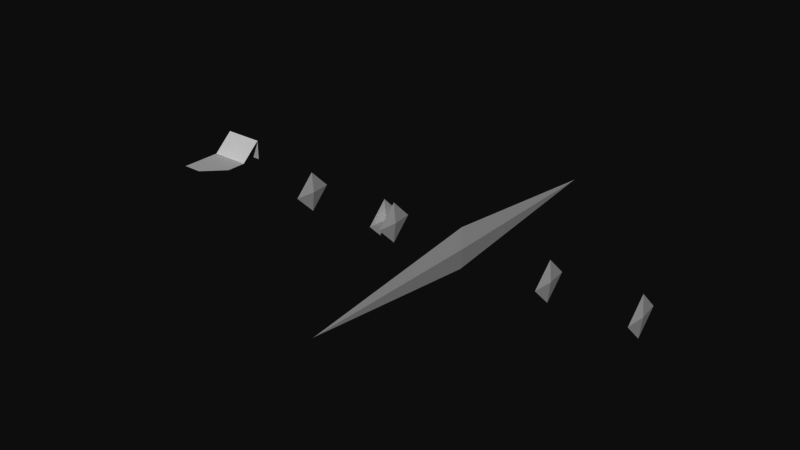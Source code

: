 # Source: pompa-24Feb2025-belum_ada_menu.blend  (saved by Blender 4.3.32; exported with 4.5.12 LTS)
import bpy
from mathutils import Matrix  # noqa: F401  (used for matrix-valued properties, if any)

bpy.ops.wm.read_factory_settings(use_empty=True)
scene = bpy.context.scene
scene.name = 'Scene'

# ---- node groups
ng_ubah_arah_sumbu_dari_blender_ke_webgpu = bpy.data.node_groups.new('ubah arah sumbu dari blender ke webgpu', 'GeometryNodeTree')
_s = ng_ubah_arah_sumbu_dari_blender_ke_webgpu.interface.new_socket(name='pos', in_out='OUTPUT', socket_type='NodeSocketVector')
_s = ng_ubah_arah_sumbu_dari_blender_ke_webgpu.interface.new_socket(name='Vector', in_out='INPUT', socket_type='NodeSocketVector')
_s.min_value = -1e+04
_s.max_value = 1e+04
ng_ubah_arah_sumbu_dari_blender_ke_webgpu.is_modifier = True
_N = ng_ubah_arah_sumbu_dari_blender_ke_webgpu.nodes; _L = ng_ubah_arah_sumbu_dari_blender_ke_webgpu.links
n0 = _N.new('NodeGroupInput'); n0.name = 'Group Input'; n0.location = (-340, 0)
n1 = _N.new('NodeGroupOutput'); n1.name = 'Group Output'; n1.location = (200, 0)
n2 = _N.new('ShaderNodeSeparateXYZ'); n2.name = 'Separate XYZ'; n2.location = (-225, -176)
n2.hide = True
n3 = _N.new('ShaderNodeCombineXYZ'); n3.name = 'Combine XYZ'; n3.location = (120, -176)
n3.hide = True
n4 = _N.new('ShaderNodeMath'); n4.name = 'Math'; n4.location = (-67, -221)
n4.operation = 'MULTIPLY'
n4.inputs[1].default_value = -1.0
_L.new(n2.outputs[0], n3.inputs[0])
_L.new(n2.outputs[1], n4.inputs[0])
_L.new(n4.outputs[0], n3.inputs[2])
_L.new(n2.outputs[2], n3.inputs[1])
_L.new(n3.outputs[0], n1.inputs[0])
_L.new(n0.outputs[0], n2.inputs[0])
n1.is_active_output = True
ng_ubah_matrix_column_ke_webgpu = bpy.data.node_groups.new('ubah matrix column ke WebGPU', 'GeometryNodeTree')
_s = ng_ubah_matrix_column_ke_webgpu.interface.new_socket(name='out', in_out='OUTPUT', socket_type='NodeSocketColor')
_s = ng_ubah_matrix_column_ke_webgpu.interface.new_socket(name='r', in_out='INPUT', socket_type='NodeSocketFloat')
_s.min_value = -1e+04
_s.max_value = 1e+04
_s = ng_ubah_matrix_column_ke_webgpu.interface.new_socket(name='g', in_out='INPUT', socket_type='NodeSocketFloat')
_s.min_value = -1e+04
_s.max_value = 1e+04
_s = ng_ubah_matrix_column_ke_webgpu.interface.new_socket(name='b', in_out='INPUT', socket_type='NodeSocketFloat')
_s.min_value = -1e+04
_s.max_value = 1e+04
_s = ng_ubah_matrix_column_ke_webgpu.interface.new_socket(name='a', in_out='INPUT', socket_type='NodeSocketFloat')
_s.subtype = 'FACTOR'
_s.default_value = 1.0
_s.min_value = 0.0
_s.max_value = 1.0
ng_ubah_matrix_column_ke_webgpu.is_modifier = True
_N = ng_ubah_matrix_column_ke_webgpu.nodes; _L = ng_ubah_matrix_column_ke_webgpu.links
n0 = _N.new('NodeGroupInput'); n0.name = 'Group Input'; n0.location = (-82, 23)
n1 = _N.new('NodeGroupOutput'); n1.name = 'Group Output'; n1.location = (809, 0)
n2 = _N.new('FunctionNodeCombineColor'); n2.name = 'Combine Color'; n2.location = (641, -19)
n2.hide = True
n3 = _N.new('ShaderNodeCombineXYZ'); n3.name = 'Combine XYZ'; n3.location = (133, 1)
n3.hide = True
n4 = _N.new('GeometryNodeGroup'); n4.name = 'Group'; n4.location = (299, 1)
n4.hide = True
n4.node_tree = ng_ubah_arah_sumbu_dari_blender_ke_webgpu
n5 = _N.new('ShaderNodeSeparateXYZ'); n5.name = 'Separate XYZ'; n5.location = (472, 0)
n5.hide = True
_L.new(n2.outputs[0], n1.inputs[0])
_L.new(n3.outputs[0], n4.inputs[0])
_L.new(n4.outputs[0], n5.inputs[0])
_L.new(n5.outputs[0], n2.inputs[0])
_L.new(n5.outputs[1], n2.inputs[1])
_L.new(n5.outputs[2], n2.inputs[2])
_L.new(n0.outputs[0], n3.inputs[0])
_L.new(n0.outputs[1], n3.inputs[1])
_L.new(n0.outputs[2], n3.inputs[2])
_L.new(n0.outputs[3], n2.inputs[3])
n1.is_active_output = True
ng_mat = bpy.data.node_groups.new('mat', 'GeometryNodeTree')
_s = ng_mat.interface.new_socket(name='Geometry', in_out='OUTPUT', socket_type='NodeSocketGeometry')
_s = ng_mat.interface.new_socket(name='join geo', in_out='INPUT', socket_type='NodeSocketGeometry')
_s = ng_mat.interface.new_socket(name='time', in_out='INPUT', socket_type='NodeSocketFloat')
_s.min_value = -1e+04
_s.max_value = 1e+04
_s = ng_mat.interface.new_socket(name='Translation', in_out='INPUT', socket_type='NodeSocketVector')
_s.subtype = 'TRANSLATION'
_s = ng_mat.interface.new_socket(name='Rotation', in_out='INPUT', socket_type='NodeSocketRotation')
_s = ng_mat.interface.new_socket(name='Scale', in_out='INPUT', socket_type='NodeSocketVector')
_s.subtype = 'XYZ'
_s.default_value = (1.0, 1.0, 1.0)
ng_mat.is_modifier = True
_N = ng_mat.nodes; _L = ng_mat.links
n0 = _N.new('NodeGroupInput'); n0.name = 'Group Input'; n0.location = (-958, 0)
n1 = _N.new('NodeGroupOutput'); n1.name = 'Group Output'; n1.location = (2065, 0)
n2 = _N.new('GeometryNodePoints'); n2.name = 'Points'; n2.location = (374, -105)
n3 = _N.new('GeometryNodePointsToVertices'); n3.name = 'Points to Vertices'; n3.location = (1646, -121)
n3.hide = True
n4 = _N.new('FunctionNodeCombineTransform'); n4.name = 'Combine Transform'; n4.location = (-130, -217)
n4.hide = True
n5 = _N.new('ShaderNodeCombineXYZ'); n5.name = 'Combine XYZ'; n5.location = (-115, -131)
n5.hide = True
n6 = _N.new('GeometryNodeJoinGeometry'); n6.name = 'Join Geometry'; n6.location = (1647, -14)
n7 = _N.new('GeometryNodeGizmoTransform'); n7.name = 'Transform Gizmo'; n7.location = (224, 272)
n8 = _N.new('GeometryNodeGizmoLinear'); n8.name = 'Linear Gizmo'; n8.location = (232, 551)
n8.inputs[2].default_value = (1.0, 0.0, 0.0)
n9 = _N.new('NodeReroute'); n9.name = 'Reroute'; n9.location = (-72, 195)
n9.width = 16
n9.socket_idname = 'NodeSocketFloat'
n10 = _N.new('ShaderNodeCombineXYZ'); n10.name = 'Combine XYZ.001'; n10.location = (31, 349)
n10.hide = True
n11 = _N.new('GeometryNodeStoreNamedAttribute'); n11.name = 'Store Named Attribute.001'; n11.location = (1641, -193)
n11.inputs[2].default_value = 'time'
n12 = _N.new('FunctionNodeSeparateMatrix'); n12.name = 'Separate Matrix'; n12.location = (230, -406)
n13 = _N.new('GeometryNodeStoreNamedAttribute'); n13.name = 'Store Named Attribute'; n13.location = (799, -124)
n13.data_type = 'FLOAT_COLOR'
n13.inputs[2].default_value = 'column1'
n14 = _N.new('GeometryNodeStoreNamedAttribute'); n14.name = 'Store Named Attribute.002'; n14.location = (980, -194)
n14.data_type = 'FLOAT_COLOR'
n14.inputs[2].default_value = 'column2'
n15 = _N.new('GeometryNodeStoreNamedAttribute'); n15.name = 'Store Named Attribute.003'; n15.location = (1160, -274)
n15.data_type = 'FLOAT_COLOR'
n15.inputs[2].default_value = 'column3'
n16 = _N.new('GeometryNodeStoreNamedAttribute'); n16.name = 'Store Named Attribute.004'; n16.location = (1340, -335)
n16.data_type = 'FLOAT_COLOR'
n16.inputs[2].default_value = 'column4'
n17 = _N.new('GeometryNodeGroup'); n17.name = 'Group'; n17.location = (463, -645)
n17.width = 116
n17.hide = True
n17.node_tree = ng_ubah_matrix_column_ke_webgpu
n18 = _N.new('GeometryNodeGroup'); n18.name = 'Group.001'; n18.location = (461, -688)
n18.width = 116
n18.hide = True
n18.node_tree = ng_ubah_matrix_column_ke_webgpu
n19 = _N.new('GeometryNodeGroup'); n19.name = 'Group.002'; n19.location = (462, -737)
n19.width = 116
n19.hide = True
n19.node_tree = ng_ubah_matrix_column_ke_webgpu
n20 = _N.new('GeometryNodeGroup'); n20.name = 'Group.003'; n20.location = (462, -776)
n20.width = 116
n20.hide = True
n20.node_tree = ng_ubah_matrix_column_ke_webgpu
n21 = _N.new('FunctionNodeInvertMatrix'); n21.name = 'Invert Matrix'; n21.location = (224, -566)
n21.hide = True
n22 = _N.new('FunctionNodeCombineColor'); n22.name = 'Combine Color'; n22.location = (497, -368)
n22.hide = True
n23 = _N.new('FunctionNodeCombineColor'); n23.name = 'Combine Color.001'; n23.location = (496, -407)
n23.hide = True
n24 = _N.new('FunctionNodeCombineColor'); n24.name = 'Combine Color.002'; n24.location = (498, -444)
n24.hide = True
n25 = _N.new('FunctionNodeCombineColor'); n25.name = 'Combine Color.003'; n25.location = (497, -486)
n25.hide = True
n26 = _N.new('FunctionNodeCombineTransform'); n26.name = 'Combine Transform.001'; n26.location = (-133, -300)
n26.hide = True
n27 = _N.new('NodeReroute'); n27.name = 'Reroute.001'; n27.location = (-551, -151)
n27.width = 16
n27.socket_idname = 'NodeSocketVectorTranslation'
n28 = _N.new('NodeReroute'); n28.name = 'Reroute.002'; n28.location = (-556, -189)
n28.width = 16
n28.socket_idname = 'NodeSocketVectorXYZ'
n29 = _N.new('NodeReroute'); n29.name = 'Reroute.003'; n29.location = (-554, -170)
n29.width = 16
n29.socket_idname = 'NodeSocketRotation'
n30 = _N.new('GeometryNodeGroup'); n30.name = 'Group.004'; n30.location = (-439, -279)
n30.hide = True
n30.node_tree = ng_ubah_arah_sumbu_dari_blender_ke_webgpu
n31 = _N.new('GeometryNodeGroup'); n31.name = 'Group.005'; n31.location = (-435, -311)
n31.hide = True
n31.node_tree = ng_ubah_arah_sumbu_dari_blender_ke_webgpu
_L.new(n6.outputs[0], n1.inputs[0])
_L.new(n11.outputs[0], n3.inputs[0])
_L.new(n5.outputs[0], n2.inputs[1])
_L.new(n0.outputs[1], n5.inputs[0])
_L.new(n27.outputs[0], n4.inputs[0])
_L.new(n29.outputs[0], n4.inputs[1])
_L.new(n28.outputs[0], n4.inputs[2])
_L.new(n3.outputs[0], n6.inputs[0])
_L.new(n0.outputs[0], n6.inputs[0])
_L.new(n4.outputs[0], n7.inputs[0])
_L.new(n9.outputs[0], n8.inputs[0])
_L.new(n0.outputs[1], n9.inputs[0])
_L.new(n10.outputs[0], n8.inputs[1])
_L.new(n9.outputs[0], n10.inputs[0])
_L.new(n0.outputs[2], n7.inputs[1])
_L.new(n0.outputs[3], n7.inputs[2])
_L.new(n16.outputs[0], n11.inputs[0])
_L.new(n0.outputs[1], n11.inputs[3])
_L.new(n21.outputs[0], n12.inputs[0])
_L.new(n2.outputs[0], n13.inputs[0])
_L.new(n13.outputs[0], n14.inputs[0])
_L.new(n14.outputs[0], n15.inputs[0])
_L.new(n15.outputs[0], n16.inputs[0])
_L.new(n12.outputs[0], n22.inputs[0])
_L.new(n12.outputs[1], n22.inputs[1])
_L.new(n12.outputs[2], n22.inputs[2])
_L.new(n12.outputs[3], n22.inputs[3])
_L.new(n12.outputs[4], n23.inputs[0])
_L.new(n12.outputs[5], n23.inputs[1])
_L.new(n12.outputs[6], n23.inputs[2])
_L.new(n12.outputs[7], n23.inputs[3])
_L.new(n12.outputs[8], n24.inputs[0])
_L.new(n12.outputs[9], n24.inputs[1])
_L.new(n12.outputs[10], n24.inputs[2])
_L.new(n12.outputs[11], n24.inputs[3])
_L.new(n12.outputs[12], n25.inputs[0])
_L.new(n12.outputs[13], n25.inputs[1])
_L.new(n12.outputs[14], n25.inputs[2])
_L.new(n12.outputs[15], n25.inputs[3])
_L.new(n12.outputs[0], n17.inputs[0])
_L.new(n12.outputs[1], n17.inputs[1])
_L.new(n12.outputs[2], n17.inputs[2])
_L.new(n12.outputs[3], n17.inputs[3])
_L.new(n12.outputs[5], n18.inputs[1])
_L.new(n12.outputs[6], n18.inputs[2])
_L.new(n12.outputs[7], n18.inputs[3])
_L.new(n12.outputs[4], n18.inputs[0])
_L.new(n12.outputs[8], n19.inputs[0])
_L.new(n12.outputs[9], n19.inputs[1])
_L.new(n12.outputs[10], n19.inputs[2])
_L.new(n12.outputs[11], n19.inputs[3])
_L.new(n12.outputs[12], n20.inputs[0])
_L.new(n12.outputs[13], n20.inputs[1])
_L.new(n12.outputs[14], n20.inputs[2])
_L.new(n12.outputs[15], n20.inputs[3])
_L.new(n22.outputs[0], n13.inputs[3])
_L.new(n23.outputs[0], n14.inputs[3])
_L.new(n24.outputs[0], n15.inputs[3])
_L.new(n25.outputs[0], n16.inputs[3])
_L.new(n0.outputs[2], n27.inputs[0])
_L.new(n0.outputs[4], n28.inputs[0])
_L.new(n0.outputs[3], n29.inputs[0])
_L.new(n30.outputs[0], n26.inputs[0])
_L.new(n31.outputs[0], n26.inputs[1])
_L.new(n28.outputs[0], n26.inputs[2])
_L.new(n27.outputs[0], n30.inputs[0])
_L.new(n29.outputs[0], n31.inputs[0])
_L.new(n26.outputs[0], n21.inputs[0])
n1.is_active_output = True
ng_arm_cam = bpy.data.node_groups.new('arm_cam', 'GeometryNodeTree')
_s = ng_arm_cam.interface.new_socket(name='Geometry', in_out='OUTPUT', socket_type='NodeSocketGeometry')
_s = ng_arm_cam.interface.new_socket(name='Geometry', in_out='INPUT', socket_type='NodeSocketGeometry')
ng_arm_cam.is_modifier = True
_N = ng_arm_cam.nodes; _L = ng_arm_cam.links
n0 = _N.new('NodeGroupInput'); n0.name = 'Group Input'; n0.location = (-340, 0)
n1 = _N.new('NodeGroupOutput'); n1.name = 'Group Output'; n1.location = (522, 0)
n2 = _N.new('GeometryNodeGroup'); n2.name = 'Group'; n2.location = (-7, -2)
n2.width = 63
n2.hide = True
n2.node_tree = ng_mat
n2.inputs[1].default_value = 18.61
n2.inputs[2].default_value = (0.0, 0.0, 0.0)
n2.inputs[3].default_value = (0.0, 0.0, 1.571)
n2.inputs[4].default_value = (0.3, 0.3, 0.3)
n3 = _N.new('GeometryNodeGroup'); n3.name = 'Group.001'; n3.location = (-12, -82)
n3.width = 69
n3.hide = True
n3.node_tree = ng_mat
n3.inputs[1].default_value = 22.72
n3.inputs[2].default_value = (-6.124, 2.3, 0.0)
n3.inputs[3].default_value = (-0.04189, -0.0, 1.147)
n3.inputs[4].default_value = (0.4, 0.4, 0.4)
n4 = _N.new('GeometryNodeGroup'); n4.name = 'Group.002'; n4.location = (-3, 66)
n4.width = 63
n4.hide = True
n4.node_tree = ng_mat
n4.inputs[1].default_value = 10.56
n4.inputs[2].default_value = (0.3498, 2.2, 0.8)
n4.inputs[3].default_value = (0.0, -0.0, 1.524)
n4.inputs[4].default_value = (1.0, 1.0, 1.0)
n5 = _N.new('GeometryNodeSortElements'); n5.name = 'Sort Elements'; n5.location = (283, 23)
n6 = _N.new('GeometryNodeInputPosition'); n6.name = 'Position'; n6.location = (257, -217)
n6.hide = True
n7 = _N.new('ShaderNodeSeparateXYZ'); n7.name = 'Separate XYZ'; n7.location = (261, -172)
n7.hide = True
n8 = _N.new('GeometryNodeGroup'); n8.name = 'Group.003'; n8.location = (-8, 138)
n8.width = 63
n8.hide = True
n8.node_tree = ng_mat
n8.inputs[1].default_value = 10.02
n8.inputs[2].default_value = (0.0, 0.0, 3.333)
n8.inputs[3].default_value = (0.0, 1.39, 0.0)
n8.inputs[4].default_value = (1.0, 1.0, 1.0)
n9 = _N.new('GeometryNodeGroup'); n9.name = 'Group.004'; n9.location = (-8, 220)
n9.width = 63
n9.hide = True
n9.node_tree = ng_mat
n9.inputs[1].default_value = 5.611
n9.inputs[2].default_value = (0.0, 0.0, 5.0)
n9.inputs[3].default_value = (-0.6463, -0.0, 0.0)
n9.inputs[4].default_value = (1.0, 1.0, 1.0)
n10 = _N.new('NodeFrame'); n10.name = 'Frame'; n10.location = (503, 208)
n10.label = 'sampe sini, scale??'
n10.width = 150
_L.new(n5.outputs[0], n1.inputs[0])
_L.new(n2.outputs[0], n3.inputs[0])
_L.new(n4.outputs[0], n2.inputs[0])
_L.new(n3.outputs[0], n5.inputs[0])
_L.new(n7.outputs[0], n5.inputs[3])
_L.new(n6.outputs[0], n7.inputs[0])
_L.new(n8.outputs[0], n4.inputs[0])
_L.new(n9.outputs[0], n8.inputs[0])
n1.is_active_output = True
ng_lihat = bpy.data.node_groups.new('lihat', 'GeometryNodeTree')
_s = ng_lihat.interface.new_socket(name='Geometry', in_out='OUTPUT', socket_type='NodeSocketGeometry')
_s = ng_lihat.interface.new_socket(name='Geometry', in_out='INPUT', socket_type='NodeSocketGeometry')
ng_lihat.is_modifier = True
# nodes of 'lihat' reference scene objects; filled in after objects exist

# ---- world
world_world = bpy.data.worlds.new('World'); scene.world = world_world
world_world.use_nodes = True; world_world.node_tree.nodes.clear()
_N = world_world.node_tree.nodes; _L = world_world.node_tree.links
n0 = _N.new('ShaderNodeOutputWorld'); n0.name = 'World Output'; n0.location = (300, 300)
n1 = _N.new('ShaderNodeBackground'); n1.name = 'Background'; n1.location = (10, 300)
n1.inputs[0].default_value = (0.05088, 0.05088, 0.05088, 1.0)
_L.new(n1.outputs[0], n0.inputs[0])
n0.is_active_output = True
world_world.color = (0.05088, 0.05088, 0.05088)
world_world.sun_shadow_jitter_overblur = 0.0

# ---- meshes
me_gakeapke = bpy.data.meshes.new('gakeapke')
me_gakeapke.from_pydata([(2.579, 1.143, 0.0), (-2.579, 1.143, 0.0), (2.579, -1.143, 0.0), (-2.579, -1.143, 0.0)], [], [(3, 2, 0, 1)])
_uv = me_gakeapke.uv_layers.new(name='UVMap')
_uv.uv.foreach_set('vector', [0.0, 0.0, 1.0, 0.0, 1.0, 1.0, 0.0, 1.0])
me_gakeapke.update()
me_lihat = bpy.data.meshes.new('lihat')
me_lihat.from_pydata([(-1.0, -2.0, 0.1), (0.0, -2.0, 0.1), (1.0, -1.0, 0.1), (-1.0, 0.0, 0.1), (0.0, 0.0, 0.1), (1.0, 0.0, 0.1), (-1.0, 1.0, 1.0), (0.0, 1.0, 1.0), (1.0, 1.0, 1.0), (-1.0, 1.0, 0.0), (0.0, 1.0, 0.0), (1.0, 1.0, 0.0)], [], [(0, 1, 4, 3), (1, 2, 5, 4), (3, 4, 7, 6), (4, 5, 8, 7), (7, 8, 11, 10), (6, 7, 10, 9)])
_uv = me_lihat.uv_layers.new(name='UVMap')
_uv.uv.foreach_set('vector', [0.0, 0.0, 0.5, 0.0, 0.5, 0.5, 0.0, 0.5, 0.5, 0.0, 1.0, 0.0, 1.0, 0.5, 0.5, 0.5, 0.0, 0.5, 0.5, 0.5, 0.5, 1.0, 0.0, 1.0, 0.5, 0.5, 1.0, 0.5, 1.0, 1.0, 0.5, 1.0, 0.5, 1.0, 1.0, 1.0, 1.0, 1.0, 0.5, 1.0, 0.0, 1.0, 0.5, 1.0, 0.5, 1.0, 0.0, 1.0])
me_lihat.update()
me_arm_cam_inst = bpy.data.meshes.new('arm_cam_inst')
me_arm_cam_inst.from_pydata([(0.0, 0.0, 0.0)], [], [])
me_arm_cam_inst.update()

# ---- objects
ob_arm_cam = bpy.data.objects.new('arm_cam', me_gakeapke)
ob_lihat = bpy.data.objects.new('lihat', me_lihat)
ob_arm_cam_inst = bpy.data.objects.new('arm_cam_inst', me_arm_cam_inst)
_N = ng_lihat.nodes; _L = ng_lihat.links
n0 = _N.new('NodeGroupInput'); n0.name = 'Group Input'; n0.location = (-340, 0)
n1 = _N.new('NodeGroupOutput'); n1.name = 'Group Output'; n1.location = (420, 0)
n2 = _N.new('GeometryNodeJoinGeometry'); n2.name = 'Join Geometry'; n2.location = (118, 2)
n3 = _N.new('GeometryNodeObjectInfo'); n3.name = 'Object Info'; n3.location = (-428, -115)
n3.inputs[0].default_value = ob_arm_cam
n4 = _N.new('GeometryNodeInstanceOnPoints'); n4.name = 'Instance on Points'; n4.location = (-143, -241)
n4.hide = True
n5 = _N.new('GeometryNodeRealizeInstances'); n5.name = 'Realize Instances'; n5.location = (-139, -176)
n5.hide = True
n6 = _N.new('GeometryNodeMeshUVSphere'); n6.name = 'UV Sphere'; n6.location = (-147, -362)
n6.hide = True
n6.inputs[0].default_value = 4
n6.inputs[1].default_value = 2
n7 = _N.new('GeometryNodeTransform'); n7.name = 'Transform Geometry'; n7.location = (-145, -307)
n7.hide = True
n7.inputs[3].default_value = (0.1, 1.0, 1.0)
n8 = _N.new('GeometryNodeTransform'); n8.name = 'Transform Geometry.001'; n8.location = (101, -226)
n8.hide = True
n8.inputs[3].default_value = (0.1, 9.0, 1.0)
n9 = _N.new('ShaderNodeCombineXYZ'); n9.name = 'Combine XYZ'; n9.location = (94, -275)
n9.hide = True
n10 = _N.new('ShaderNodeValue'); n10.name = 'Value'; n10.location = (101, -330)
n10.hide = True
n10.outputs[0].default_value = 14.25
n11 = _N.new('GeometryNodeGizmoLinear'); n11.name = 'Linear Gizmo'; n11.location = (287, -272)
n11.hide = True
n11.inputs[2].default_value = (1.0, 0.0, 0.0)
n12 = _N.new('GeometryNodeObjectInfo'); n12.name = 'Object Info.001'; n12.location = (630, -92)
n12.hide = True
n12.inputs[0].default_value = ob_arm_cam
n13 = _N.new('FunctionNodeValueToString'); n13.name = 'Value to String'; n13.location = (1589, -235)
n13.hide = True
n13.data_type = 'INT'
n13.inputs[1].default_value = 3
n14 = _N.new('GeometryNodeWarning'); n14.name = 'Warning'; n14.location = (1587, -189)
n14.hide = True
n14.warning_type = 'INFO'
n15 = _N.new('GeometryNodeSampleNearest'); n15.name = 'Sample Nearest'; n15.location = (861, -418)
n16 = _N.new('GeometryNodeAttributeStatistic'); n16.name = 'Attribute Statistic'; n16.location = (1046, -151)
n16.mute = True
n17 = _N.new('ShaderNodeCombineXYZ'); n17.name = 'Combine XYZ.001'; n17.location = (672, -449)
n17.width = 119
n17.hide = True
n18 = _N.new('GeometryNodeSampleIndex'); n18.name = 'Sample Index'; n18.location = (1235, 18)
n19 = _N.new('GeometryNodeInputPosition'); n19.name = 'Position'; n19.location = (957, -57)
n19.hide = True
n20 = _N.new('ShaderNodeSeparateXYZ'); n20.name = 'Separate XYZ'; n20.location = (966, -6)
n20.hide = True
_L.new(n3.outputs[4], n4.inputs[0])
_L.new(n4.outputs[0], n5.inputs[0])
_L.new(n5.outputs[0], n2.inputs[0])
_L.new(n0.outputs[0], n2.inputs[0])
_L.new(n7.outputs[0], n4.inputs[2])
_L.new(n6.outputs[0], n7.inputs[0])
_L.new(n8.outputs[0], n2.inputs[0])
_L.new(n6.outputs[0], n8.inputs[0])
_L.new(n9.outputs[0], n8.inputs[1])
_L.new(n10.outputs[0], n9.inputs[0])
_L.new(n10.outputs[0], n11.inputs[0])
_L.new(n13.outputs[0], n14.inputs[1])
_L.new(n12.outputs[4], n15.inputs[0])
_L.new(n12.outputs[4], n16.inputs[0])
_L.new(n15.outputs[0], n16.inputs[2])
_L.new(n17.outputs[0], n15.inputs[1])
_L.new(n10.outputs[0], n17.inputs[0])
_L.new(n16.outputs[3], n13.inputs[0])
_L.new(n16.outputs[3], n18.inputs[2])
_L.new(n12.outputs[4], n18.inputs[0])
_L.new(n19.outputs[0], n20.inputs[0])
_L.new(n20.outputs[0], n18.inputs[1])
_L.new(n2.outputs[0], n1.inputs[0])
n1.is_active_output = True

# ---- transforms, parenting, visibility, modifiers, constraints
ob_arm_cam.location = (0.0, 0.0, 0.0)
_m = ob_arm_cam.modifiers.new('GeometryNodes', 'NODES')
_m.node_group = ng_arm_cam
ob_lihat.location = (0.0, 0.0, 0.0)
_m = ob_lihat.modifiers.new('lihat', 'NODES')
_m.node_group = ng_lihat
ob_arm_cam_inst.location = (0.0, 0.0, 0.0)

# ---- collection membership
scene.collection.objects.link(ob_arm_cam)
scene.collection.objects.link(ob_lihat)
scene.collection.objects.link(ob_arm_cam_inst)

# ---- scene / render settings (as saved in the file)
scene.frame_start = 0; scene.frame_end = 481; scene.frame_set(0)
scene.render.engine = 'CYCLES'
scene.render.fps = 20
scene.cycles.shading_system = True
scene.cycles.use_denoising = False
scene.cycles.samples = 512
scene.view_settings.view_transform = 'Raw'
bpy.context.view_layer.update()

# ---- added for rendering (the .blend has no active camera and no usable light): camera, sun
cam_auto = bpy.data.cameras.new('AutoCamera')
cam_auto.lens = 50.0
cam_auto.sensor_width = 36.0
cam_auto.clip_end = 1000.0
ob_auto_camera = bpy.data.objects.new('AutoCamera', cam_auto)
scene.collection.objects.link(ob_auto_camera)
ob_auto_camera.location = (38.5945, -33.2219, 22.148)
ob_auto_camera.rotation_euler = (1.09748, -7.21219e-08, 0.694738)
scene.camera = ob_auto_camera
light_auto_sun = bpy.data.lights.new('AutoSun', 'SUN')
light_auto_sun.energy = 3.0
light_auto_sun.angle = 0.0523599
ob_auto_sun = bpy.data.objects.new('AutoSun', light_auto_sun)
scene.collection.objects.link(ob_auto_sun)
ob_auto_sun.rotation_euler = (0.872665, 0.174533, 0.523599)
bpy.context.view_layer.update()
